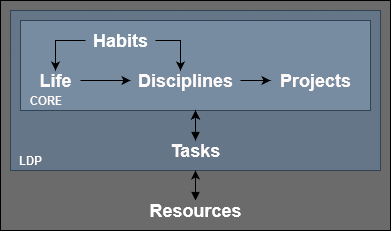

The diagram above was exported from draw.io. Its source (the exported page's mxGraphModel, read from the mxfile embedded in the PNG):
<mxGraphModel dx="1292" dy="710" grid="1" gridSize="10" guides="1" tooltips="1" connect="1" arrows="1" fold="1" page="1" pageScale="1" pageWidth="850" pageHeight="1100" math="0" shadow="0">
  <root>
    <mxCell id="0" />
    <mxCell id="1" parent="0" />
    <mxCell id="-d3MP8ab9Azj4PueAtRg-1" value="" style="rounded=0;whiteSpace=wrap;html=1;fillColor=#6B6B6B;" vertex="1" parent="1">
      <mxGeometry x="260" y="400" width="390" height="230" as="geometry" />
    </mxCell>
    <mxCell id="gqdnQSGHerTDyRTrXP1a-11" value="" style="whiteSpace=wrap;html=1;fillColor=#647687;strokeColor=#314354;fontColor=#ffffff;" parent="1" vertex="1">
      <mxGeometry x="270" y="410" width="370" height="160" as="geometry" />
    </mxCell>
    <mxCell id="PQaIAhAIUpe2XfjCV3Lt-1" value="" style="whiteSpace=wrap;html=1;fillColor=#778CA1;strokeColor=#314354;fontColor=#ffffff;" parent="1" vertex="1">
      <mxGeometry x="280" y="420" width="350" height="90" as="geometry" />
    </mxCell>
    <mxCell id="PQaIAhAIUpe2XfjCV3Lt-7" style="edgeStyle=orthogonalEdgeStyle;rounded=0;orthogonalLoop=1;jettySize=auto;html=1;" parent="1" source="PQaIAhAIUpe2XfjCV3Lt-3" target="PQaIAhAIUpe2XfjCV3Lt-1" edge="1">
      <mxGeometry relative="1" as="geometry" />
    </mxCell>
    <mxCell id="gqdnQSGHerTDyRTrXP1a-14" value="" style="edgeStyle=orthogonalEdgeStyle;rounded=0;jumpStyle=none;orthogonalLoop=1;jettySize=auto;html=1;startArrow=block;startFill=1;elbow=vertical;" parent="1" source="PQaIAhAIUpe2XfjCV3Lt-3" target="PQaIAhAIUpe2XfjCV3Lt-1" edge="1">
      <mxGeometry relative="1" as="geometry" />
    </mxCell>
    <mxCell id="PQaIAhAIUpe2XfjCV3Lt-3" value="&lt;div style=&quot;font-size: 18px&quot;&gt;&lt;font style=&quot;font-size: 18px&quot;&gt;Tasks&lt;/font&gt;&lt;/div&gt;" style="text;html=1;align=center;verticalAlign=middle;resizable=0;points=[];autosize=1;strokeColor=none;fillColor=none;fontStyle=1;fontColor=#FFFAFA;" parent="1" vertex="1">
      <mxGeometry x="420" y="540" width="70" height="20" as="geometry" />
    </mxCell>
    <mxCell id="PQaIAhAIUpe2XfjCV3Lt-4" value="&lt;div style=&quot;font-size: 18px&quot;&gt;&lt;font style=&quot;font-size: 18px&quot;&gt;Projects&lt;/font&gt;&lt;/div&gt;" style="text;html=1;align=center;verticalAlign=middle;resizable=0;points=[];autosize=1;strokeColor=none;fillColor=none;fontStyle=1;fontColor=#FFFAFA;" parent="1" vertex="1">
      <mxGeometry x="530" y="470" width="90" height="20" as="geometry" />
    </mxCell>
    <mxCell id="PQaIAhAIUpe2XfjCV3Lt-12" style="edgeStyle=orthogonalEdgeStyle;rounded=0;orthogonalLoop=1;jettySize=auto;html=1;" parent="1" source="PQaIAhAIUpe2XfjCV3Lt-5" target="PQaIAhAIUpe2XfjCV3Lt-10" edge="1">
      <mxGeometry relative="1" as="geometry">
        <Array as="points">
          <mxPoint x="315" y="440" />
        </Array>
      </mxGeometry>
    </mxCell>
    <mxCell id="PQaIAhAIUpe2XfjCV3Lt-13" style="edgeStyle=orthogonalEdgeStyle;rounded=0;orthogonalLoop=1;jettySize=auto;html=1;" parent="1" source="PQaIAhAIUpe2XfjCV3Lt-5" target="PQaIAhAIUpe2XfjCV3Lt-6" edge="1">
      <mxGeometry relative="1" as="geometry">
        <Array as="points">
          <mxPoint x="440" y="440" />
        </Array>
      </mxGeometry>
    </mxCell>
    <mxCell id="PQaIAhAIUpe2XfjCV3Lt-5" value="&lt;div&gt;&lt;font style=&quot;font-size: 18px&quot;&gt;Habits&lt;/font&gt;&lt;/div&gt;" style="text;html=1;align=center;verticalAlign=middle;resizable=0;points=[];autosize=1;strokeColor=none;fillColor=none;fontStyle=1;fontColor=#FFFFFF;" parent="1" vertex="1">
      <mxGeometry x="345" y="430" width="70" height="20" as="geometry" />
    </mxCell>
    <mxCell id="PQaIAhAIUpe2XfjCV3Lt-9" style="edgeStyle=orthogonalEdgeStyle;rounded=0;orthogonalLoop=1;jettySize=auto;html=1;" parent="1" source="PQaIAhAIUpe2XfjCV3Lt-6" target="PQaIAhAIUpe2XfjCV3Lt-4" edge="1">
      <mxGeometry relative="1" as="geometry" />
    </mxCell>
    <mxCell id="PQaIAhAIUpe2XfjCV3Lt-6" value="&lt;font style=&quot;font-size: 18px&quot;&gt;Disciplines&lt;/font&gt;" style="text;html=1;align=center;verticalAlign=middle;resizable=0;points=[];autosize=1;strokeColor=none;fillColor=none;fontStyle=1;fontColor=#FFFAFA;" parent="1" vertex="1">
      <mxGeometry x="390" y="470" width="110" height="20" as="geometry" />
    </mxCell>
    <mxCell id="PQaIAhAIUpe2XfjCV3Lt-11" style="edgeStyle=orthogonalEdgeStyle;rounded=0;orthogonalLoop=1;jettySize=auto;html=1;" parent="1" source="PQaIAhAIUpe2XfjCV3Lt-10" target="PQaIAhAIUpe2XfjCV3Lt-6" edge="1">
      <mxGeometry relative="1" as="geometry" />
    </mxCell>
    <mxCell id="PQaIAhAIUpe2XfjCV3Lt-10" value="&lt;div style=&quot;font-size: 18px&quot;&gt;&lt;font style=&quot;font-size: 18px&quot;&gt;Life&lt;/font&gt;&lt;/div&gt;" style="text;html=1;align=center;verticalAlign=middle;resizable=0;points=[];autosize=1;strokeColor=none;fillColor=none;fontStyle=1;fontColor=#FFFAFA;" parent="1" vertex="1">
      <mxGeometry x="290" y="470" width="50" height="20" as="geometry" />
    </mxCell>
    <mxCell id="gqdnQSGHerTDyRTrXP1a-13" style="edgeStyle=orthogonalEdgeStyle;rounded=0;jumpStyle=none;orthogonalLoop=1;jettySize=auto;html=1;startArrow=block;startFill=1;" parent="1" source="gqdnQSGHerTDyRTrXP1a-1" target="gqdnQSGHerTDyRTrXP1a-11" edge="1">
      <mxGeometry relative="1" as="geometry" />
    </mxCell>
    <mxCell id="gqdnQSGHerTDyRTrXP1a-1" value="&lt;div style=&quot;font-size: 18px&quot;&gt;&lt;font style=&quot;font-size: 18px&quot;&gt;Resources&lt;/font&gt;&lt;/div&gt;" style="text;html=1;align=center;verticalAlign=middle;resizable=0;points=[];autosize=1;strokeColor=none;fillColor=none;fontStyle=1;labelBorderColor=none;labelBackgroundColor=#6B6B6B;fontColor=#FFFFFF;spacing=2;" parent="1" vertex="1">
      <mxGeometry x="400" y="600" width="110" height="20" as="geometry" />
    </mxCell>
    <mxCell id="gqdnQSGHerTDyRTrXP1a-16" value="LDP" style="text;html=1;align=center;verticalAlign=middle;resizable=0;points=[];autosize=1;strokeColor=none;fillColor=none;fontStyle=1;fontColor=#FFFAFA;labelBackgroundColor=none;fontFamily=Helvetica;horizontal=1;" parent="1" vertex="1">
      <mxGeometry x="270" y="550" width="40" height="20" as="geometry" />
    </mxCell>
    <mxCell id="gqdnQSGHerTDyRTrXP1a-17" value="CORE" style="text;html=1;align=center;verticalAlign=middle;resizable=0;points=[];autosize=1;strokeColor=none;fillColor=none;fontStyle=1;fontColor=#FFFAFA;labelBackgroundColor=none;labelBorderColor=none;fontFamily=Helvetica;horizontal=1;" parent="1" vertex="1">
      <mxGeometry x="280" y="490" width="50" height="20" as="geometry" />
    </mxCell>
  </root>
</mxGraphModel>